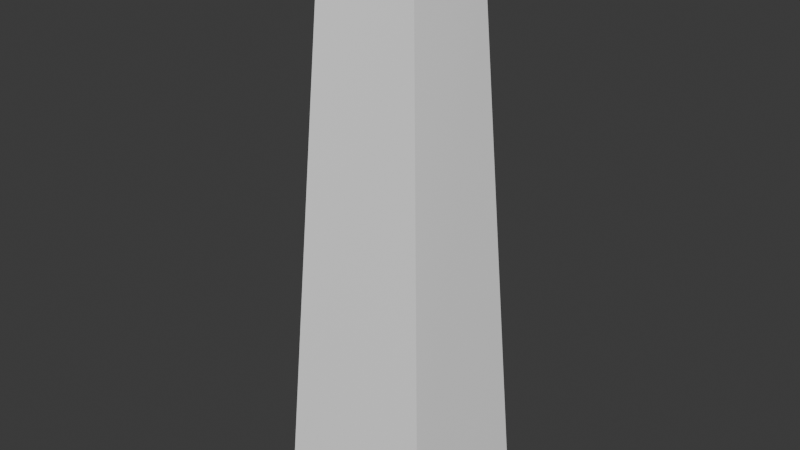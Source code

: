 # Source: washington_mon.blend  (saved by Blender 4.1.24; exported with 4.5.12 LTS)
import bpy
from mathutils import Matrix  # noqa: F401  (used for matrix-valued properties, if any)

bpy.ops.wm.read_factory_settings(use_empty=True)
scene = bpy.context.scene
scene.name = 'Scene'

# ---- collections
col_collection = bpy.data.collections.new('Collection'); scene.collection.children.link(col_collection)

# ---- materials (node trees are filled in below, after node groups)
mat_scene___root_001 = bpy.data.materials.new('Scene_-_Root.001')
mat_scene___root_001.use_transparent_shadow = False
mat_scene___root_001.diffuse_color = (1.0, 1.0, 1.0, 1.0)

# ---- material node trees
mat_scene___root_001.use_nodes = True; mat_scene___root_001.node_tree.nodes.clear()
_N = mat_scene___root_001.node_tree.nodes; _L = mat_scene___root_001.node_tree.links
n0 = _N.new('ShaderNodeBsdfPrincipled'); n0.name = 'Principled BSDF'; n0.location = (10, 300)
n0.inputs[0].default_value = (1.0, 1.0, 1.0, 1.0)
n0.inputs[2].default_value = 0.6
n0.inputs[20].default_value = 0.0
n1 = _N.new('ShaderNodeOutputMaterial'); n1.name = 'Material Output'; n1.location = (300, 300)
_L.new(n0.outputs[0], n1.inputs[0])
n1.is_active_output = True

# ---- world
world_world = bpy.data.worlds.new('World'); scene.world = world_world
world_world.use_nodes = True; world_world.node_tree.nodes.clear()
_N = world_world.node_tree.nodes; _L = world_world.node_tree.links
n0 = _N.new('ShaderNodeOutputWorld'); n0.name = 'World Output'; n0.location = (300, 300)
n1 = _N.new('ShaderNodeBackground'); n1.name = 'Background'; n1.location = (10, 300)
n1.inputs[0].default_value = (0.05088, 0.05088, 0.05088, 1.0)
_L.new(n1.outputs[0], n0.inputs[0])
n0.is_active_output = True
world_world.color = (0.05088, 0.05088, 0.05088)
world_world.use_sun_shadow = False
world_world.sun_shadow_jitter_overblur = 0.0

# ---- meshes
me_object_0_001 = bpy.data.meshes.new('Object_0.001')
me_object_0_001.from_pydata([(4.548, 62.51, 6.908), (1.898, 61.1, 5.734), (1.109, 61.61, 5.734), (1.109, 61.61, 5.839), (2.471, 3.677, 4.831), (2.471, 3.677, 8.985), (1.229, 62.57, 10.23), (1.229, 62.57, 3.589), (6.625, 3.677, 8.985), (7.867, 62.57, 10.23), (6.625, 3.677, 4.831), (7.867, 62.57, 3.589), (4.548, -2.489, 6.908), (4.548, -2.489, 6.908), (4.548, -2.489, 6.908), (4.548, -2.489, 6.908), (7.867, 62.57, 3.589), (7.867, 62.57, 3.589), (6.625, 3.677, 4.831), (6.625, 3.677, 8.985), (1.229, 62.57, 3.589), (1.229, 62.57, 3.589), (1.229, 62.57, 10.23), (2.471, 3.677, 4.831), (1.109, 61.61, 5.839), (1.898, 61.1, 5.734), (1.109, 61.61, 5.734), (2.471, 3.677, 8.985), (7.867, 62.57, 10.23)], [(17, 21), (24, 26)], [(4, 5, 6), (6, 7, 4), (27, 8, 9), (9, 22, 27), (19, 10, 11), (11, 28, 19), (18, 23, 20), (20, 16, 18), (23, 18, 12), (10, 19, 13), (8, 27, 14), (5, 4, 15)])
me_object_0_001.polygons.foreach_set('use_smooth', [True] * 12)
me_object_0_001.materials.append(mat_scene___root_001)
me_object_0_001.update()
me_object_0_001.normals_split_custom_set([tuple(v) for v in zip(*[iter([-0.9994, -0.03498, -2.414e-06, -0.9987, -0.05164, -2.482e-06, -0.9998, -0.0211, 0.0, -0.9998, -0.0211, 0.0, -0.9998, -0.0211, 0.0, -0.9994, -0.03498, -2.414e-06, -2.418e-06, -0.03498, 0.9994, -2.482e-06, -0.05164, 0.9987, 0.0, -0.0211, 0.9998, 0.0, -0.0211, 0.9998, 0.0, -0.0211, 0.9998, -2.418e-06, -0.03498, 0.9994, 0.9994, -0.03498, 2.418e-06, 0.9987, -0.05164, 2.482e-06, 0.9998, -0.0211, 0.0, 0.9998, -0.0211, 0.0, 0.9998, -0.0211, 0.0, 0.9994, -0.03498, 2.418e-06, 2.421e-06, -0.03498, -0.9994, 2.482e-06, -0.05164, -0.9987, 0.0, -0.0211, -0.9998, 0.0, -0.0211, -0.9998, 0.0, -0.0211, -0.9998, 2.421e-06, -0.03498, -0.9994, 2.482e-06, -0.05164, -0.9987, 2.421e-06, -0.03498, -0.9994, 0.0, -0.3192, -0.9477, 0.9987, -0.05164, 2.482e-06, 0.9994, -0.03498, 2.418e-06, 0.9477, -0.3192, 0.0, -2.482e-06, -0.05164, 0.9987, -2.418e-06, -0.03498, 0.9994, 0.0, -0.3192, 0.9477, -0.9987, -0.05164, -2.482e-06, -0.9994, -0.03498, -2.414e-06, -0.9477, -0.3192, 0.0])] * 3)])

# ---- objects
ob_sketchfab_model_001 = bpy.data.objects.new('Sketchfab Model.001', me_object_0_001)

# ---- transforms, parenting, visibility, modifiers, constraints
ob_sketchfab_model_001.location = (-1.364, -1.76, 8.155)
ob_sketchfab_model_001.rotation_mode = 'QUATERNION'
ob_sketchfab_model_001.rotation_quaternion = (0.7071, -0.7071, 0.0, 0.0)
ob_sketchfab_model_001.scale = (0.361, 0.1313, 0.3279)

# ---- collection membership
scene.collection.objects.link(ob_sketchfab_model_001)

# ---- scene / render settings (as saved in the file)
scene.frame_start = 1; scene.frame_end = 250; scene.frame_set(1)
scene.render.engine = 'BLENDER_EEVEE_NEXT'
scene.cycles.sampling_pattern = 'TABULATED_SOBOL'
scene.eevee.ray_tracing_options.trace_max_roughness = 0.0
bpy.context.view_layer.update()

# ---- added for rendering (the .blend has no active camera and no usable light): camera, sun
cam_auto = bpy.data.cameras.new('AutoCamera')
cam_auto.lens = 50.0
cam_auto.sensor_width = 36.0
cam_auto.clip_end = 1000.0
ob_auto_camera = bpy.data.objects.new('AutoCamera', cam_auto)
scene.collection.objects.link(ob_auto_camera)
ob_auto_camera.location = (8.72205, -9.65357, 10.9818)
ob_auto_camera.rotation_euler = (1.09748, -7.21219e-08, 0.694738)
scene.camera = ob_auto_camera
light_auto_sun = bpy.data.lights.new('AutoSun', 'SUN')
light_auto_sun.energy = 3.0
light_auto_sun.angle = 0.0523599
ob_auto_sun = bpy.data.objects.new('AutoSun', light_auto_sun)
scene.collection.objects.link(ob_auto_sun)
ob_auto_sun.rotation_euler = (0.872665, 0.174533, 0.523599)
bpy.context.view_layer.update()

